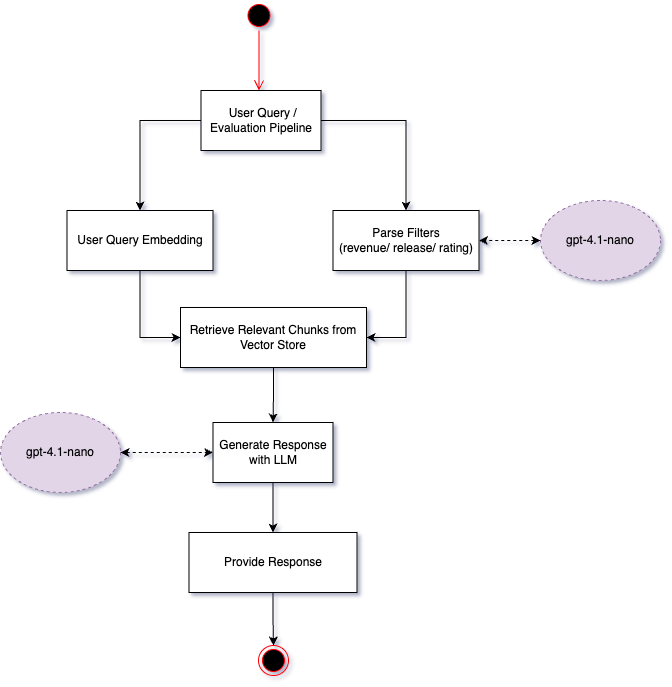

The diagram above was exported from draw.io. Its source (the exported page's mxGraphModel, read from the mxfile embedded in the PNG):
<mxGraphModel dx="2253" dy="886" grid="1" gridSize="10" guides="1" tooltips="1" connect="1" arrows="1" fold="1" page="1" pageScale="1" pageWidth="827" pageHeight="1169" math="0" shadow="1">
  <root>
    <mxCell id="0" />
    <mxCell id="1" parent="0" />
    <mxCell id="2" value="" style="ellipse;html=1;shape=startState;fillColor=#000000;strokeColor=#ff0000;" vertex="1" parent="1">
      <mxGeometry x="373.5" y="50" width="30" height="30" as="geometry" />
    </mxCell>
    <mxCell id="3" value="" style="edgeStyle=orthogonalEdgeStyle;html=1;verticalAlign=bottom;endArrow=open;endSize=8;strokeColor=#ff0000;rounded=0;" edge="1" source="2" parent="1">
      <mxGeometry relative="1" as="geometry">
        <mxPoint x="388.5" y="140" as="targetPoint" />
      </mxGeometry>
    </mxCell>
    <mxCell id="4" style="edgeStyle=orthogonalEdgeStyle;rounded=0;orthogonalLoop=1;jettySize=auto;html=1;exitX=0;exitY=0.5;exitDx=0;exitDy=0;" edge="1" source="6" target="8" parent="1">
      <mxGeometry relative="1" as="geometry" />
    </mxCell>
    <mxCell id="5" style="edgeStyle=orthogonalEdgeStyle;rounded=0;orthogonalLoop=1;jettySize=auto;html=1;entryX=0.5;entryY=0;entryDx=0;entryDy=0;" edge="1" source="6" target="17" parent="1">
      <mxGeometry relative="1" as="geometry" />
    </mxCell>
    <mxCell id="6" value="&amp;nbsp;User Query / Evaluation Pipeline" style="rounded=0;whiteSpace=wrap;html=1;" vertex="1" parent="1">
      <mxGeometry x="330.5" y="140" width="120" height="60" as="geometry" />
    </mxCell>
    <mxCell id="7" style="edgeStyle=orthogonalEdgeStyle;rounded=0;orthogonalLoop=1;jettySize=auto;html=1;entryX=0;entryY=0.5;entryDx=0;entryDy=0;" edge="1" source="8" target="9" parent="1">
      <mxGeometry relative="1" as="geometry" />
    </mxCell>
    <mxCell id="8" value="User Query Embedding" style="rounded=0;whiteSpace=wrap;html=1;" vertex="1" parent="1">
      <mxGeometry x="196.5" y="260" width="146" height="60" as="geometry" />
    </mxCell>
    <mxCell id="9" value="Retrieve Relevant Chunks from Vector Store" style="rounded=0;whiteSpace=wrap;html=1;" vertex="1" parent="1">
      <mxGeometry x="310" y="357" width="186" height="60" as="geometry" />
    </mxCell>
    <mxCell id="10" style="edgeStyle=orthogonalEdgeStyle;rounded=0;orthogonalLoop=1;jettySize=auto;html=1;" edge="1" source="11" target="13" parent="1">
      <mxGeometry relative="1" as="geometry" />
    </mxCell>
    <mxCell id="11" value="Generate Response with LLM" style="rounded=0;whiteSpace=wrap;html=1;" vertex="1" parent="1">
      <mxGeometry x="342.5" y="472" width="120" height="60" as="geometry" />
    </mxCell>
    <mxCell id="12" style="edgeStyle=orthogonalEdgeStyle;rounded=0;orthogonalLoop=1;jettySize=auto;html=1;" edge="1" source="13" target="14" parent="1">
      <mxGeometry relative="1" as="geometry" />
    </mxCell>
    <mxCell id="13" value="Provide Response" style="rounded=0;whiteSpace=wrap;html=1;" vertex="1" parent="1">
      <mxGeometry x="318.5" y="582" width="168" height="60" as="geometry" />
    </mxCell>
    <mxCell id="14" value="" style="ellipse;html=1;shape=endState;fillColor=#000000;strokeColor=#ff0000;" vertex="1" parent="1">
      <mxGeometry x="388" y="695" width="30" height="30" as="geometry" />
    </mxCell>
    <mxCell id="15" style="edgeStyle=orthogonalEdgeStyle;rounded=0;orthogonalLoop=1;jettySize=auto;html=1;entryX=0.5;entryY=0;entryDx=0;entryDy=0;exitX=0.5;exitY=1;exitDx=0;exitDy=0;" edge="1" source="9" target="11" parent="1">
      <mxGeometry relative="1" as="geometry">
        <mxPoint x="402" y="517" as="sourcePoint" />
      </mxGeometry>
    </mxCell>
    <mxCell id="16" style="edgeStyle=orthogonalEdgeStyle;rounded=0;orthogonalLoop=1;jettySize=auto;html=1;entryX=1;entryY=0.5;entryDx=0;entryDy=0;" edge="1" source="17" target="9" parent="1">
      <mxGeometry relative="1" as="geometry" />
    </mxCell>
    <mxCell id="17" value="Parse Filters&lt;div&gt;(revenue/ release/ rating)&lt;/div&gt;" style="rounded=0;whiteSpace=wrap;html=1;" vertex="1" parent="1">
      <mxGeometry x="462.5" y="260" width="146" height="60" as="geometry" />
    </mxCell>
    <mxCell id="18" value="gpt-4.1-nano" style="ellipse;whiteSpace=wrap;html=1;dashed=1;fillColor=#e1d5e7;strokeColor=#9673a6;" vertex="1" parent="1">
      <mxGeometry x="130" y="462" width="120" height="80" as="geometry" />
    </mxCell>
    <mxCell id="19" value="" style="endArrow=classic;startArrow=classic;html=1;rounded=0;exitX=1;exitY=0.5;exitDx=0;exitDy=0;entryX=0;entryY=0.5;entryDx=0;entryDy=0;dashed=1;" edge="1" source="18" target="11" parent="1">
      <mxGeometry width="50" height="50" relative="1" as="geometry">
        <mxPoint x="360" y="460" as="sourcePoint" />
        <mxPoint x="410" y="410" as="targetPoint" />
      </mxGeometry>
    </mxCell>
    <mxCell id="20" value="gpt-4.1-nano" style="ellipse;whiteSpace=wrap;html=1;dashed=1;fillColor=#e1d5e7;strokeColor=#9673a6;" vertex="1" parent="1">
      <mxGeometry x="670" y="250" width="120" height="80" as="geometry" />
    </mxCell>
    <mxCell id="21" value="" style="endArrow=classic;startArrow=classic;html=1;rounded=0;entryX=1;entryY=0.5;entryDx=0;entryDy=0;dashed=1;exitX=0;exitY=0.5;exitDx=0;exitDy=0;" edge="1" source="20" target="17" parent="1">
      <mxGeometry width="50" height="50" relative="1" as="geometry">
        <mxPoint x="660" y="330" as="sourcePoint" />
        <mxPoint x="943" y="290" as="targetPoint" />
      </mxGeometry>
    </mxCell>
  </root>
</mxGraphModel>